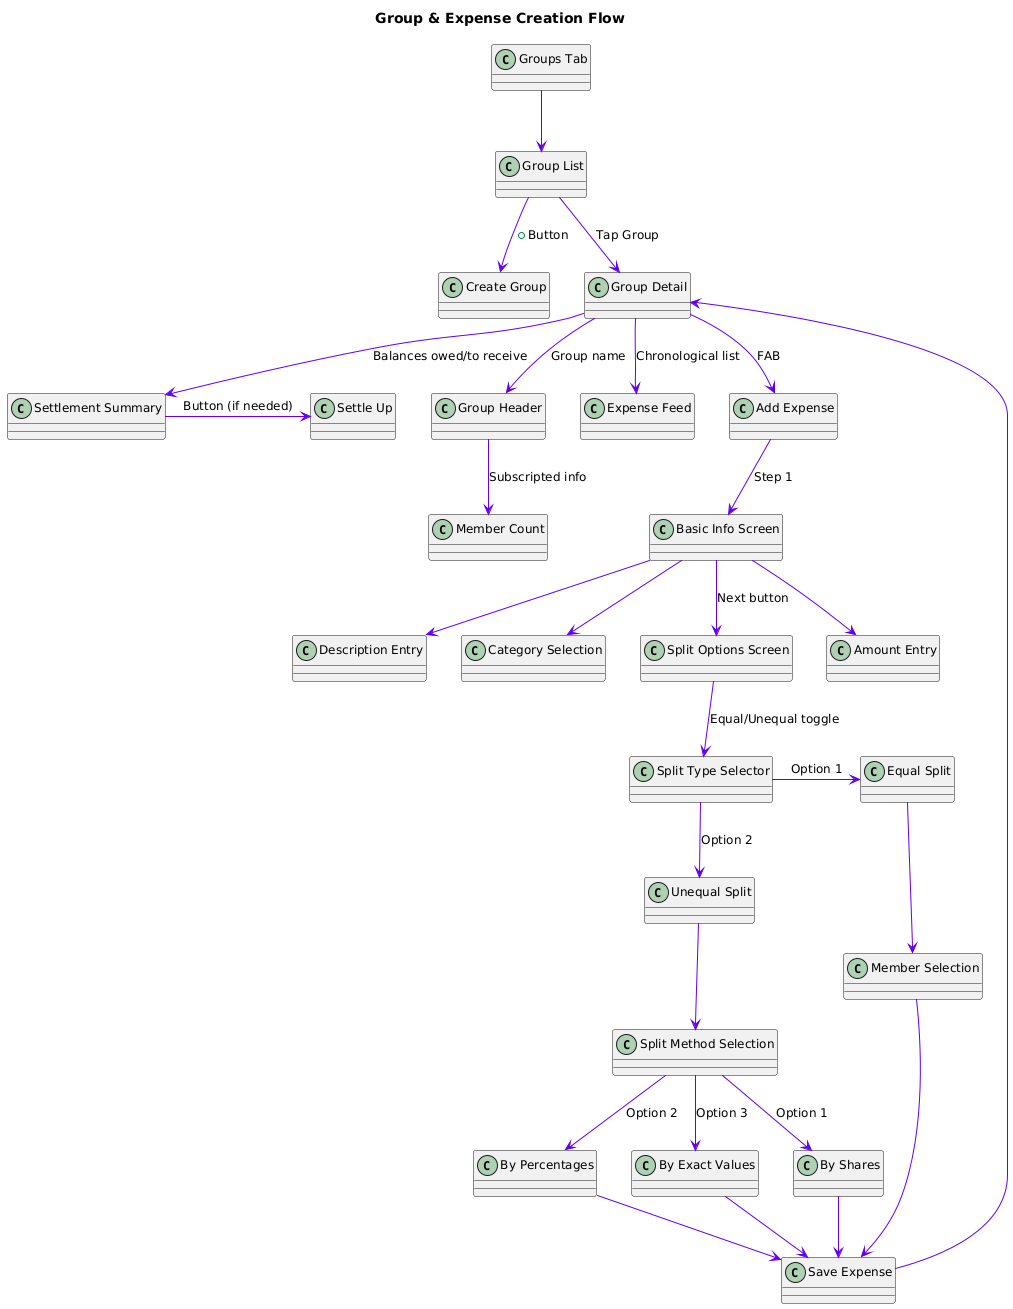

The diagram above was rendered by PlantUML. Its source (embedded in the PNG):
@startuml
skinparam backgroundColor white
skinparam DefaultFontName "Roboto"
skinparam DefaultFontSize 12
skinparam ArrowColor #6200EE
skinparam ActivityBorderColor #6200EE
skinparam ActivityBackgroundColor #E8DEF8

title Group & Expense Creation Flow

"Groups Tab" --> "Group List"
"Group List" --> "Create Group" : + Button
"Group List" --> "Group Detail" : Tap Group

"Group Detail" -down-> "Group Header" : Group name
"Group Header" -down-> "Member Count" : Subscripted info
"Group Detail" -down-> "Settlement Summary" : Balances owed/to receive
"Settlement Summary" -right-> "Settle Up" : Button (if needed)
"Group Detail" -down-> "Expense Feed" : Chronological list
"Group Detail" -down-> "Add Expense" : FAB

"Add Expense" -down-> "Basic Info Screen" : Step 1
"Basic Info Screen" --> "Amount Entry"
"Basic Info Screen" --> "Description Entry"
"Basic Info Screen" --> "Category Selection"
"Basic Info Screen" -down-> "Split Options Screen" : Next button

"Split Options Screen" --> "Split Type Selector" : Equal/Unequal toggle
"Split Type Selector" -right-> "Equal Split" : Option 1
"Split Type Selector" -down-> "Unequal Split" : Option 2

"Equal Split" --> "Member Selection"
"Unequal Split" --> "Split Method Selection"
"Split Method Selection" --> "By Shares" : Option 1
"Split Method Selection" --> "By Percentages" : Option 2
"Split Method Selection" --> "By Exact Values" : Option 3

"Member Selection" --> "Save Expense"
"By Shares" --> "Save Expense"
"By Percentages" --> "Save Expense"
"By Exact Values" --> "Save Expense"

"Save Expense" --> "Group Detail"
@enduml